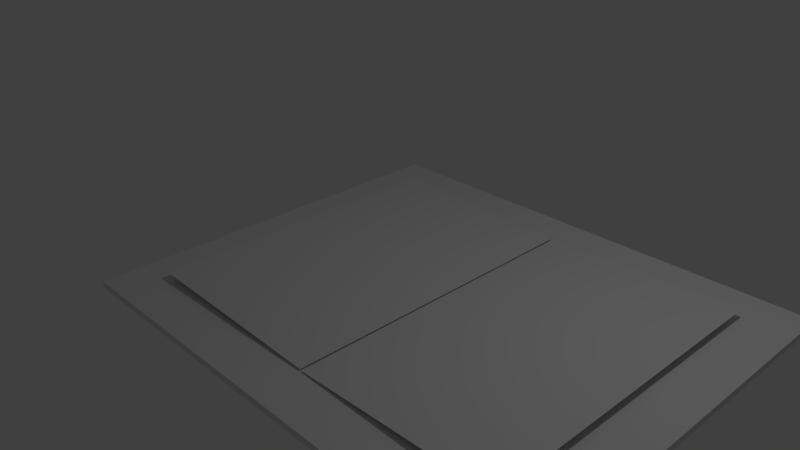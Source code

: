 # Source: Manuscript.blend  (saved by Blender 2.73.0; exported with 4.5.12 LTS)
import bpy
from mathutils import Matrix  # noqa: F401  (used for matrix-valued properties, if any)

bpy.ops.wm.read_factory_settings(use_empty=True)
scene = bpy.context.scene
scene.name = 'Scene'

# ---- collections
col_collection_1 = bpy.data.collections.new('Collection 1'); scene.collection.children.link(col_collection_1)

# ---- materials (node trees are filled in below, after node groups)
mat_material = bpy.data.materials.new('Material')
mat_material.alpha_threshold = 0.0
mat_material.use_transparent_shadow = False
mat_material.roughness = 0.5
mat_material.line_color = (0.0, 0.0, 0.0, 1.0)

# ---- material node trees

# ---- world
world_world = bpy.data.worlds.new('World'); scene.world = world_world
world_world.color = (0.05088, 0.05088, 0.05088)
world_world.use_sun_shadow = False
world_world.sun_shadow_jitter_overblur = 0.0
world_world.cycles.sampling_method = 'MANUAL'
world_world.cycles.sample_map_resolution = 256

# ---- cameras
cam_camera = bpy.data.cameras.new('Camera')
cam_camera.clip_end = 100.0
cam_camera.lens = 35.0
cam_camera.sensor_width = 32.0
cam_camera.sensor_height = 18.0
cam_camera.ortho_scale = 7.314
cam_camera.dof.focus_distance = 0.0
cam_camera.dof.aperture_fstop = 128.0

# ---- lights
light_lamp = bpy.data.lights.new('Lamp', 'POINT')
light_lamp.transmission_factor = 0.0
light_lamp.cutoff_distance = 30.0
light_lamp.energy = 100.0
light_lamp.shadow_buffer_clip_start = 1.001
light_lamp.shadow_soft_size = 0.1
light_lamp.shadow_maximum_resolution = 0.006
light_lamp.use_absolute_resolution = True
light_lamp.cycles.use_multiple_importance_sampling = False

# ---- meshes
me_cube_001 = bpy.data.meshes.new('Cube.001')
me_cube_001.from_pydata([(-1.0, -1.0, -3.756), (-1.0, 1.0, -3.756), (1.0, 1.0, -3.756), (1.0, -1.0, -3.756), (-1.0, -1.0, 1.0), (-1.0, 1.0, 1.0), (1.0, 1.0, 1.0), (1.0, -1.0, 1.0)], [], [(4, 5, 1, 0), (5, 6, 2, 1), (6, 7, 3, 2), (7, 4, 0, 3), (0, 1, 2, 3), (7, 6, 5, 4)])
me_cube_001.use_remesh_preserve_volume = False
me_cube_001.use_remesh_preserve_attributes = False
me_cube_001.use_mirror_vertex_groups = False
me_cube_001.update()
me_cube = bpy.data.meshes.new('Cube')
me_cube.from_pydata([(1.0, 1.0, -1.0), (1.0, -1.0, -1.0), (-1.0, -1.0, -1.0), (-1.0, 1.0, -1.0), (1.0, 1.0, 1.0), (1.0, -1.0, 1.0), (-1.0, -1.0, 1.0), (-1.0, 1.0, 1.0)], [], [(0, 1, 2, 3), (4, 7, 6, 5), (0, 4, 5, 1), (1, 5, 6, 2), (2, 6, 7, 3), (4, 0, 3, 7)])
me_cube.materials.append(mat_material)
me_cube.use_remesh_preserve_volume = False
me_cube.use_remesh_preserve_attributes = False
me_cube.use_mirror_vertex_groups = False
me_cube.update()

# ---- objects
ob_cube_002 = bpy.data.objects.new('Cube.002', me_cube_001)
ob_cube_001 = bpy.data.objects.new('Cube.001', me_cube)
ob_cube = bpy.data.objects.new('Cube', me_cube)
ob_lamp = bpy.data.objects.new('Lamp', light_lamp)
ob_camera = bpy.data.objects.new('Camera', cam_camera)

# ---- transforms, parenting, visibility, modifiers, constraints
ob_cube_002.location = (1.369, -0.1423, -0.05352)
ob_cube_002.scale = (3.223, 2.671, 0.01805)
ob_cube_002.lineart.crease_threshold = 0.0
ob_cube_001.location = (2.661, -0.106, 0.02841)
ob_cube_001.rotation_euler = (0.0, -0.03759, 0.0)
ob_cube_001.scale = (1.322, 2.096, -0.001608)
ob_cube_001.lock_rotations_4d = False
ob_cube_001.empty_display_type = 'ARROWS'
ob_cube_001.lineart.crease_threshold = 0.0
ob_cube.location = (0.0, -0.106, 0.02841)
ob_cube.rotation_euler = (0.0, 0.03, 0.0)
ob_cube.scale = (1.322, 2.096, -0.001608)
ob_cube.lock_rotations_4d = False
ob_cube.empty_display_type = 'ARROWS'
ob_cube.lineart.crease_threshold = 0.0
ob_lamp.location = (4.076, 1.005, 5.904)
ob_lamp.rotation_euler = (0.6503, 0.05522, 1.866)
ob_lamp.lock_rotations_4d = False
ob_lamp.empty_display_type = 'ARROWS'
ob_lamp.color = (0.0, 0.0, 0.0, 0.0)
ob_lamp.lineart.crease_threshold = 0.0
ob_camera.location = (7.481, -6.508, 5.344)
ob_camera.rotation_euler = (1.109, 0.01082, 0.8149)
ob_camera.lock_rotations_4d = False
ob_camera.empty_display_type = 'ARROWS'
ob_camera.color = (0.0, 0.0, 0.0, 0.0)
ob_camera.display_type = 'WIRE'
ob_camera.lineart.crease_threshold = 0.0

# ---- collection membership
col_collection_1.objects.link(ob_cube_002)
col_collection_1.objects.link(ob_cube_001)
col_collection_1.objects.link(ob_cube)
col_collection_1.objects.link(ob_lamp)
col_collection_1.objects.link(ob_camera)

# ---- scene / render settings (as saved in the file)
scene.camera = ob_camera
scene.frame_start = 1; scene.frame_end = 250; scene.frame_set(1)
scene.render.engine = 'BLENDER_EEVEE_NEXT'
scene.render.resolution_percentage = 50
scene.render.dither_intensity = 0.0
scene.cycles.use_denoising = False
scene.cycles.samples = 10
scene.cycles.sampling_pattern = 'TABULATED_SOBOL'
scene.cycles.light_sampling_threshold = 0.0
scene.cycles.use_adaptive_sampling = False
scene.cycles.use_light_tree = False
scene.cycles.blur_glossy = 0.0
scene.cycles.pixel_filter_type = 'GAUSSIAN'
scene.cycles.sample_clamp_indirect = 0.0
scene.view_settings.view_transform = 'Standard'
bpy.context.view_layer.update()
